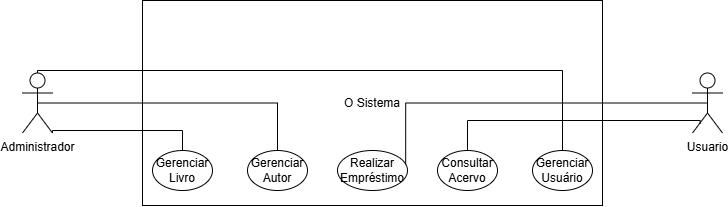

The diagram above was exported from draw.io. Its source (the exported page's mxGraphModel, read from the mxfile embedded in the PNG):
<mxGraphModel dx="990" dy="534" grid="1" gridSize="10" guides="1" tooltips="1" connect="1" arrows="1" fold="1" page="1" pageScale="1" pageWidth="827" pageHeight="1169" math="0" shadow="0">
  <root>
    <mxCell id="0" />
    <mxCell id="1" parent="0" />
    <mxCell id="vOmcD3P30qyH_t2aQZqf-2" parent="1" style="html=1;whiteSpace=wrap;" value="O Sistema" vertex="1">
      <mxGeometry height="205" width="460" x="230" y="50" as="geometry" />
    </mxCell>
    <mxCell id="vOmcD3P30qyH_t2aQZqf-16" edge="1" parent="1" source="vOmcD3P30qyH_t2aQZqf-1" style="edgeStyle=orthogonalEdgeStyle;rounded=0;orthogonalLoop=1;jettySize=auto;html=1;exitX=0.5;exitY=0.5;exitDx=0;exitDy=0;exitPerimeter=0;endArrow=none;endFill=0;" target="vOmcD3P30qyH_t2aQZqf-13">
      <mxGeometry relative="1" as="geometry" />
    </mxCell>
    <mxCell id="vOmcD3P30qyH_t2aQZqf-18" edge="1" parent="1" source="vOmcD3P30qyH_t2aQZqf-1" style="edgeStyle=orthogonalEdgeStyle;rounded=0;orthogonalLoop=1;jettySize=auto;html=1;exitX=0.5;exitY=0.5;exitDx=0;exitDy=0;exitPerimeter=0;endArrow=none;endFill=0;" target="vOmcD3P30qyH_t2aQZqf-12">
      <mxGeometry relative="1" as="geometry">
        <Array as="points">
          <mxPoint x="125" y="120" />
          <mxPoint x="650" y="120" />
        </Array>
      </mxGeometry>
    </mxCell>
    <mxCell id="vOmcD3P30qyH_t2aQZqf-21" edge="1" parent="1" source="vOmcD3P30qyH_t2aQZqf-1" style="edgeStyle=orthogonalEdgeStyle;rounded=0;orthogonalLoop=1;jettySize=auto;html=1;exitX=1;exitY=1;exitDx=0;exitDy=0;exitPerimeter=0;endArrow=none;endFill=0;" target="vOmcD3P30qyH_t2aQZqf-9">
      <mxGeometry relative="1" as="geometry">
        <Array as="points">
          <mxPoint x="140" y="180" />
          <mxPoint x="270" y="180" />
        </Array>
      </mxGeometry>
    </mxCell>
    <mxCell id="vOmcD3P30qyH_t2aQZqf-1" parent="1" style="shape=umlActor;verticalLabelPosition=bottom;verticalAlign=top;html=1;" value="Administrador" vertex="1">
      <mxGeometry height="60" width="30" x="110" y="122.5" as="geometry" />
    </mxCell>
    <mxCell id="vOmcD3P30qyH_t2aQZqf-19" edge="1" parent="1" source="vOmcD3P30qyH_t2aQZqf-3" style="edgeStyle=orthogonalEdgeStyle;rounded=0;orthogonalLoop=1;jettySize=auto;html=1;exitX=0.253;exitY=0.845;exitDx=0;exitDy=0;exitPerimeter=0;endArrow=none;endFill=0;" target="vOmcD3P30qyH_t2aQZqf-10">
      <mxGeometry relative="1" as="geometry">
        <Array as="points">
          <mxPoint x="787.6" y="170" />
          <mxPoint x="555" y="170" />
        </Array>
      </mxGeometry>
    </mxCell>
    <mxCell id="vOmcD3P30qyH_t2aQZqf-3" parent="1" style="shape=umlActor;verticalLabelPosition=bottom;verticalAlign=top;html=1;" value="Usuario&lt;div&gt;&lt;br&gt;&lt;/div&gt;" vertex="1">
      <mxGeometry height="60" width="30" x="780" y="122.5" as="geometry" />
    </mxCell>
    <mxCell id="vOmcD3P30qyH_t2aQZqf-9" parent="1" style="ellipse;whiteSpace=wrap;html=1;" value="Gerenciar Livro" vertex="1">
      <mxGeometry height="40" width="60" x="240" y="200" as="geometry" />
    </mxCell>
    <mxCell id="vOmcD3P30qyH_t2aQZqf-10" parent="1" style="ellipse;whiteSpace=wrap;html=1;" value="Consultar Acervo" vertex="1">
      <mxGeometry height="40" width="60" x="525" y="200" as="geometry" />
    </mxCell>
    <mxCell id="vOmcD3P30qyH_t2aQZqf-11" parent="1" style="ellipse;whiteSpace=wrap;html=1;" value="Realizar Empréstimo" vertex="1">
      <mxGeometry height="40" width="70" x="425" y="200" as="geometry" />
    </mxCell>
    <mxCell id="vOmcD3P30qyH_t2aQZqf-12" parent="1" style="ellipse;whiteSpace=wrap;html=1;" value="Gerenciar Usuário" vertex="1">
      <mxGeometry height="40" width="60" x="620" y="200" as="geometry" />
    </mxCell>
    <mxCell id="vOmcD3P30qyH_t2aQZqf-13" parent="1" style="ellipse;whiteSpace=wrap;html=1;" value="Gerenciar Autor" vertex="1">
      <mxGeometry height="40" width="60" x="335" y="200" as="geometry" />
    </mxCell>
    <mxCell id="vOmcD3P30qyH_t2aQZqf-20" edge="1" parent="1" source="vOmcD3P30qyH_t2aQZqf-3" style="edgeStyle=orthogonalEdgeStyle;rounded=0;orthogonalLoop=1;jettySize=auto;html=1;exitX=0.5;exitY=0.5;exitDx=0;exitDy=0;exitPerimeter=0;entryX=0.974;entryY=0.35;entryDx=0;entryDy=0;entryPerimeter=0;endArrow=none;endFill=0;" target="vOmcD3P30qyH_t2aQZqf-11">
      <mxGeometry relative="1" as="geometry" />
    </mxCell>
  </root>
</mxGraphModel>